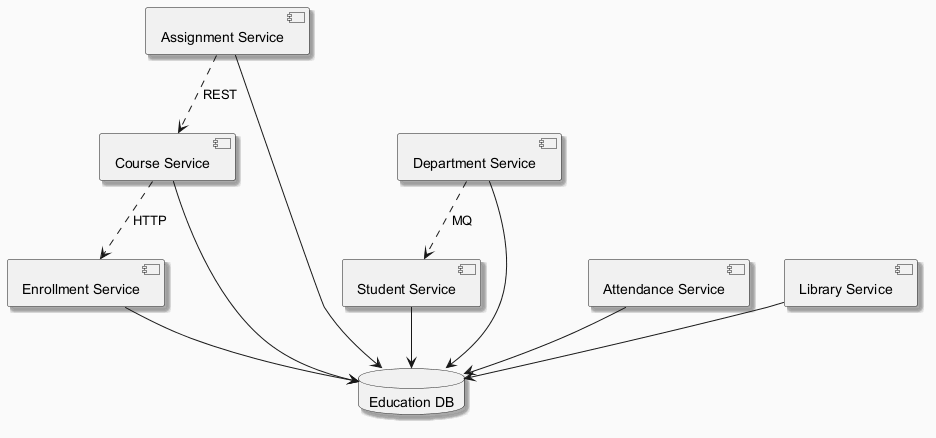

The diagram above was rendered by PlantUML. Its source (embedded in the PNG):
@startuml
skinparam backgroundColor #FAFAFA
skinparam classBackgroundColor #FFF3E0
skinparam classBorderColor #E65100
skinparam shadowing true
component "Course Service" as C_CourseService
component "Enrollment Service" as C_EnrollmentService
component "Assignment Service" as C_AssignmentService
component "Department Service" as C_DepartmentService
component "Student Service" as C_StudentService
component "Attendance Service" as C_AttendanceService
component "Library Service" as C_LibraryService
database "Education DB" as DB_education
C_CourseService --> DB_education
C_EnrollmentService --> DB_education
C_AssignmentService --> DB_education
C_DepartmentService --> DB_education
C_StudentService --> DB_education
C_AttendanceService --> DB_education
C_LibraryService --> DB_education
C_DepartmentService ..> C_StudentService : MQ
C_CourseService ..> C_EnrollmentService : HTTP
C_AssignmentService ..> C_CourseService : REST
@enduml